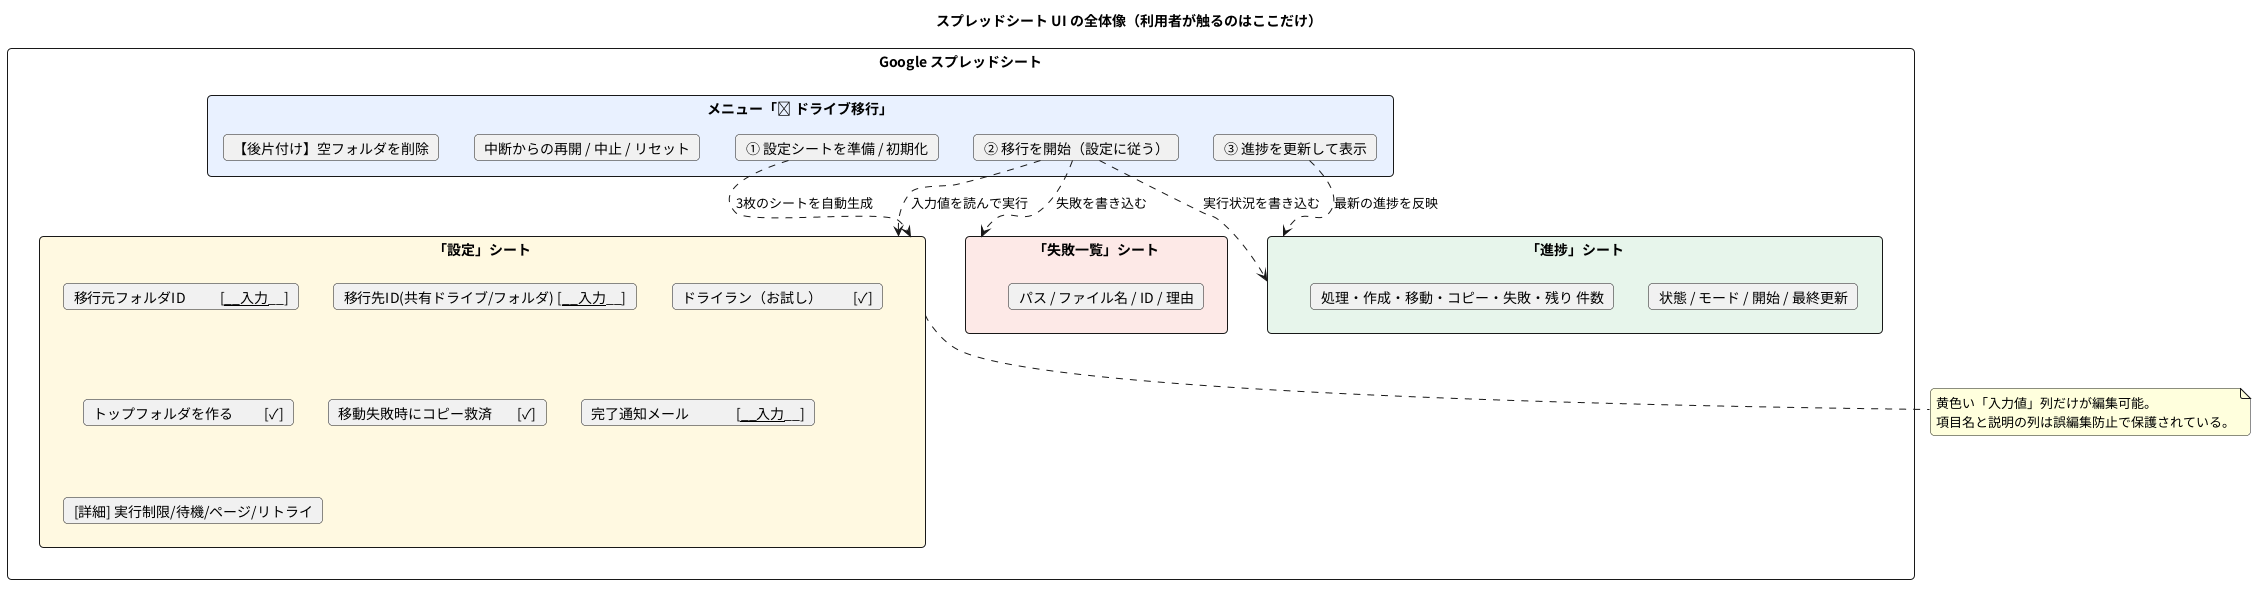

The diagram above was rendered by PlantUML. Its source (embedded in the PNG):
@startuml 09_spreadsheet_ui
skinparam defaultFontName "Noto Sans CJK JP"
skinparam shadowing false
skinparam roundCorner 8
title スプレッドシート UI の全体像（利用者が触るのはここだけ）

rectangle "Google スプレッドシート" as ss #FFFFFF {

  rectangle "メニュー「📁 ドライブ移行」" as menu #E8F0FE {
    card "① 設定シートを準備 / 初期化" as m1
    card "② 移行を開始（設定に従う）" as m2
    card "③ 進捗を更新して表示" as m3
    card "中断からの再開 / 中止 / リセット" as m4
    card "【後片付け】空フォルダを削除" as m5
  }

  rectangle "「設定」シート" as settings #FFF8E1 {
    card "移行元フォルダID           [____入力____]" as s1
    card "移行先ID(共有ドライブ/フォルダ) [____入力____]" as s2
    card "ドライラン（お試し）          [✓]" as s3
    card "トップフォルダを作る          [✓]" as s4
    card "移動失敗時にコピー救済        [✓]" as s5
    card "完了通知メール               [____入力____]" as s6
    card "[詳細] 実行制限/待機/ページ/リトライ" as s7
  }

  rectangle "「進捗」シート" as prog #E6F4EA {
    card "状態 / モード / 開始 / 最終更新" as p1
    card "処理・作成・移動・コピー・失敗・残り 件数" as p2
  }

  rectangle "「失敗一覧」シート" as fail #FCE8E6 {
    card "パス / ファイル名 / ID / 理由" as f1
  }
}

m1 ..> settings : 3枚のシートを自動生成
m2 ..> settings : 入力値を読んで実行
m2 ..> prog : 実行状況を書き込む
m3 ..> prog : 最新の進捗を反映
m2 ..> fail : 失敗を書き込む

note bottom of settings
  黄色い「入力値」列だけが編集可能。
  項目名と説明の列は誤編集防止で保護されている。
end note
@enduml